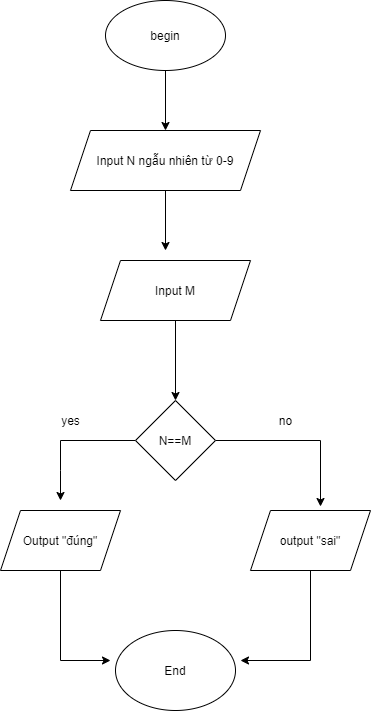

The diagram above was exported from draw.io. Its source (the exported page's mxGraphModel, read from the mxfile embedded in the PNG):
<mxGraphModel dx="1064" dy="412" grid="1" gridSize="10" guides="1" tooltips="1" connect="1" arrows="1" fold="1" page="1" pageScale="1" pageWidth="827" pageHeight="1169" math="0" shadow="0">
  <root>
    <mxCell id="WIyWlLk6GJQsqaUBKTNV-0" />
    <mxCell id="WIyWlLk6GJQsqaUBKTNV-1" parent="WIyWlLk6GJQsqaUBKTNV-0" />
    <mxCell id="bkqf2WZNryrsNI0SjvQ1-7" value="" style="edgeStyle=orthogonalEdgeStyle;rounded=0;orthogonalLoop=1;jettySize=auto;html=1;" edge="1" parent="WIyWlLk6GJQsqaUBKTNV-1" source="bkqf2WZNryrsNI0SjvQ1-0" target="bkqf2WZNryrsNI0SjvQ1-1">
      <mxGeometry relative="1" as="geometry" />
    </mxCell>
    <mxCell id="bkqf2WZNryrsNI0SjvQ1-0" value="begin" style="ellipse;whiteSpace=wrap;html=1;" vertex="1" parent="WIyWlLk6GJQsqaUBKTNV-1">
      <mxGeometry x="145" y="50" width="120" height="70" as="geometry" />
    </mxCell>
    <mxCell id="bkqf2WZNryrsNI0SjvQ1-10" style="edgeStyle=orthogonalEdgeStyle;rounded=0;orthogonalLoop=1;jettySize=auto;html=1;exitX=0.5;exitY=1;exitDx=0;exitDy=0;" edge="1" parent="WIyWlLk6GJQsqaUBKTNV-1" source="bkqf2WZNryrsNI0SjvQ1-1">
      <mxGeometry relative="1" as="geometry">
        <mxPoint x="205" y="300" as="targetPoint" />
      </mxGeometry>
    </mxCell>
    <mxCell id="bkqf2WZNryrsNI0SjvQ1-1" value="Input N ngẫu nhiên từ 0-9" style="shape=parallelogram;perimeter=parallelogramPerimeter;whiteSpace=wrap;html=1;fixedSize=1;" vertex="1" parent="WIyWlLk6GJQsqaUBKTNV-1">
      <mxGeometry x="110" y="180" width="190" height="60" as="geometry" />
    </mxCell>
    <mxCell id="bkqf2WZNryrsNI0SjvQ1-9" style="edgeStyle=orthogonalEdgeStyle;rounded=0;orthogonalLoop=1;jettySize=auto;html=1;" edge="1" parent="WIyWlLk6GJQsqaUBKTNV-1" source="bkqf2WZNryrsNI0SjvQ1-2" target="bkqf2WZNryrsNI0SjvQ1-3">
      <mxGeometry relative="1" as="geometry" />
    </mxCell>
    <mxCell id="bkqf2WZNryrsNI0SjvQ1-2" value="Input M" style="shape=parallelogram;perimeter=parallelogramPerimeter;whiteSpace=wrap;html=1;fixedSize=1;" vertex="1" parent="WIyWlLk6GJQsqaUBKTNV-1">
      <mxGeometry x="140" y="310" width="150" height="60" as="geometry" />
    </mxCell>
    <mxCell id="bkqf2WZNryrsNI0SjvQ1-12" style="edgeStyle=orthogonalEdgeStyle;rounded=0;orthogonalLoop=1;jettySize=auto;html=1;exitX=1;exitY=0.5;exitDx=0;exitDy=0;" edge="1" parent="WIyWlLk6GJQsqaUBKTNV-1" source="bkqf2WZNryrsNI0SjvQ1-3">
      <mxGeometry relative="1" as="geometry">
        <mxPoint x="360" y="556" as="targetPoint" />
        <Array as="points">
          <mxPoint x="360" y="490" />
          <mxPoint x="360" y="556" />
        </Array>
      </mxGeometry>
    </mxCell>
    <mxCell id="bkqf2WZNryrsNI0SjvQ1-13" style="edgeStyle=orthogonalEdgeStyle;rounded=0;orthogonalLoop=1;jettySize=auto;html=1;exitX=0;exitY=0.5;exitDx=0;exitDy=0;" edge="1" parent="WIyWlLk6GJQsqaUBKTNV-1" source="bkqf2WZNryrsNI0SjvQ1-3">
      <mxGeometry relative="1" as="geometry">
        <mxPoint x="100" y="550" as="targetPoint" />
        <Array as="points">
          <mxPoint x="100" y="490" />
          <mxPoint x="100" y="520" />
        </Array>
      </mxGeometry>
    </mxCell>
    <mxCell id="bkqf2WZNryrsNI0SjvQ1-3" value="N==M" style="rhombus;whiteSpace=wrap;html=1;" vertex="1" parent="WIyWlLk6GJQsqaUBKTNV-1">
      <mxGeometry x="175" y="450" width="80" height="80" as="geometry" />
    </mxCell>
    <mxCell id="bkqf2WZNryrsNI0SjvQ1-18" style="edgeStyle=orthogonalEdgeStyle;rounded=0;orthogonalLoop=1;jettySize=auto;html=1;exitX=0.5;exitY=1;exitDx=0;exitDy=0;" edge="1" parent="WIyWlLk6GJQsqaUBKTNV-1" source="bkqf2WZNryrsNI0SjvQ1-4">
      <mxGeometry relative="1" as="geometry">
        <mxPoint x="150" y="710" as="targetPoint" />
        <Array as="points">
          <mxPoint x="100" y="710" />
        </Array>
      </mxGeometry>
    </mxCell>
    <mxCell id="bkqf2WZNryrsNI0SjvQ1-4" value="Output &quot;đúng&quot;" style="shape=parallelogram;perimeter=parallelogramPerimeter;whiteSpace=wrap;html=1;fixedSize=1;" vertex="1" parent="WIyWlLk6GJQsqaUBKTNV-1">
      <mxGeometry x="40" y="560" width="120" height="60" as="geometry" />
    </mxCell>
    <mxCell id="bkqf2WZNryrsNI0SjvQ1-20" style="edgeStyle=orthogonalEdgeStyle;rounded=0;orthogonalLoop=1;jettySize=auto;html=1;exitX=0.5;exitY=1;exitDx=0;exitDy=0;" edge="1" parent="WIyWlLk6GJQsqaUBKTNV-1" source="bkqf2WZNryrsNI0SjvQ1-5">
      <mxGeometry relative="1" as="geometry">
        <mxPoint x="280" y="710" as="targetPoint" />
        <Array as="points">
          <mxPoint x="350" y="710" />
        </Array>
      </mxGeometry>
    </mxCell>
    <mxCell id="bkqf2WZNryrsNI0SjvQ1-5" value="output &quot;sai&quot;" style="shape=parallelogram;perimeter=parallelogramPerimeter;whiteSpace=wrap;html=1;fixedSize=1;" vertex="1" parent="WIyWlLk6GJQsqaUBKTNV-1">
      <mxGeometry x="290" y="560" width="120" height="60" as="geometry" />
    </mxCell>
    <mxCell id="bkqf2WZNryrsNI0SjvQ1-6" value="End" style="ellipse;whiteSpace=wrap;html=1;" vertex="1" parent="WIyWlLk6GJQsqaUBKTNV-1">
      <mxGeometry x="155" y="680" width="120" height="80" as="geometry" />
    </mxCell>
    <mxCell id="bkqf2WZNryrsNI0SjvQ1-16" value="yes" style="text;html=1;align=center;verticalAlign=middle;resizable=0;points=[];autosize=1;strokeColor=none;fillColor=none;" vertex="1" parent="WIyWlLk6GJQsqaUBKTNV-1">
      <mxGeometry x="95" y="460" width="30" height="20" as="geometry" />
    </mxCell>
    <mxCell id="bkqf2WZNryrsNI0SjvQ1-17" value="no" style="text;html=1;align=center;verticalAlign=middle;resizable=0;points=[];autosize=1;strokeColor=none;fillColor=none;" vertex="1" parent="WIyWlLk6GJQsqaUBKTNV-1">
      <mxGeometry x="310" y="460" width="30" height="20" as="geometry" />
    </mxCell>
  </root>
</mxGraphModel>